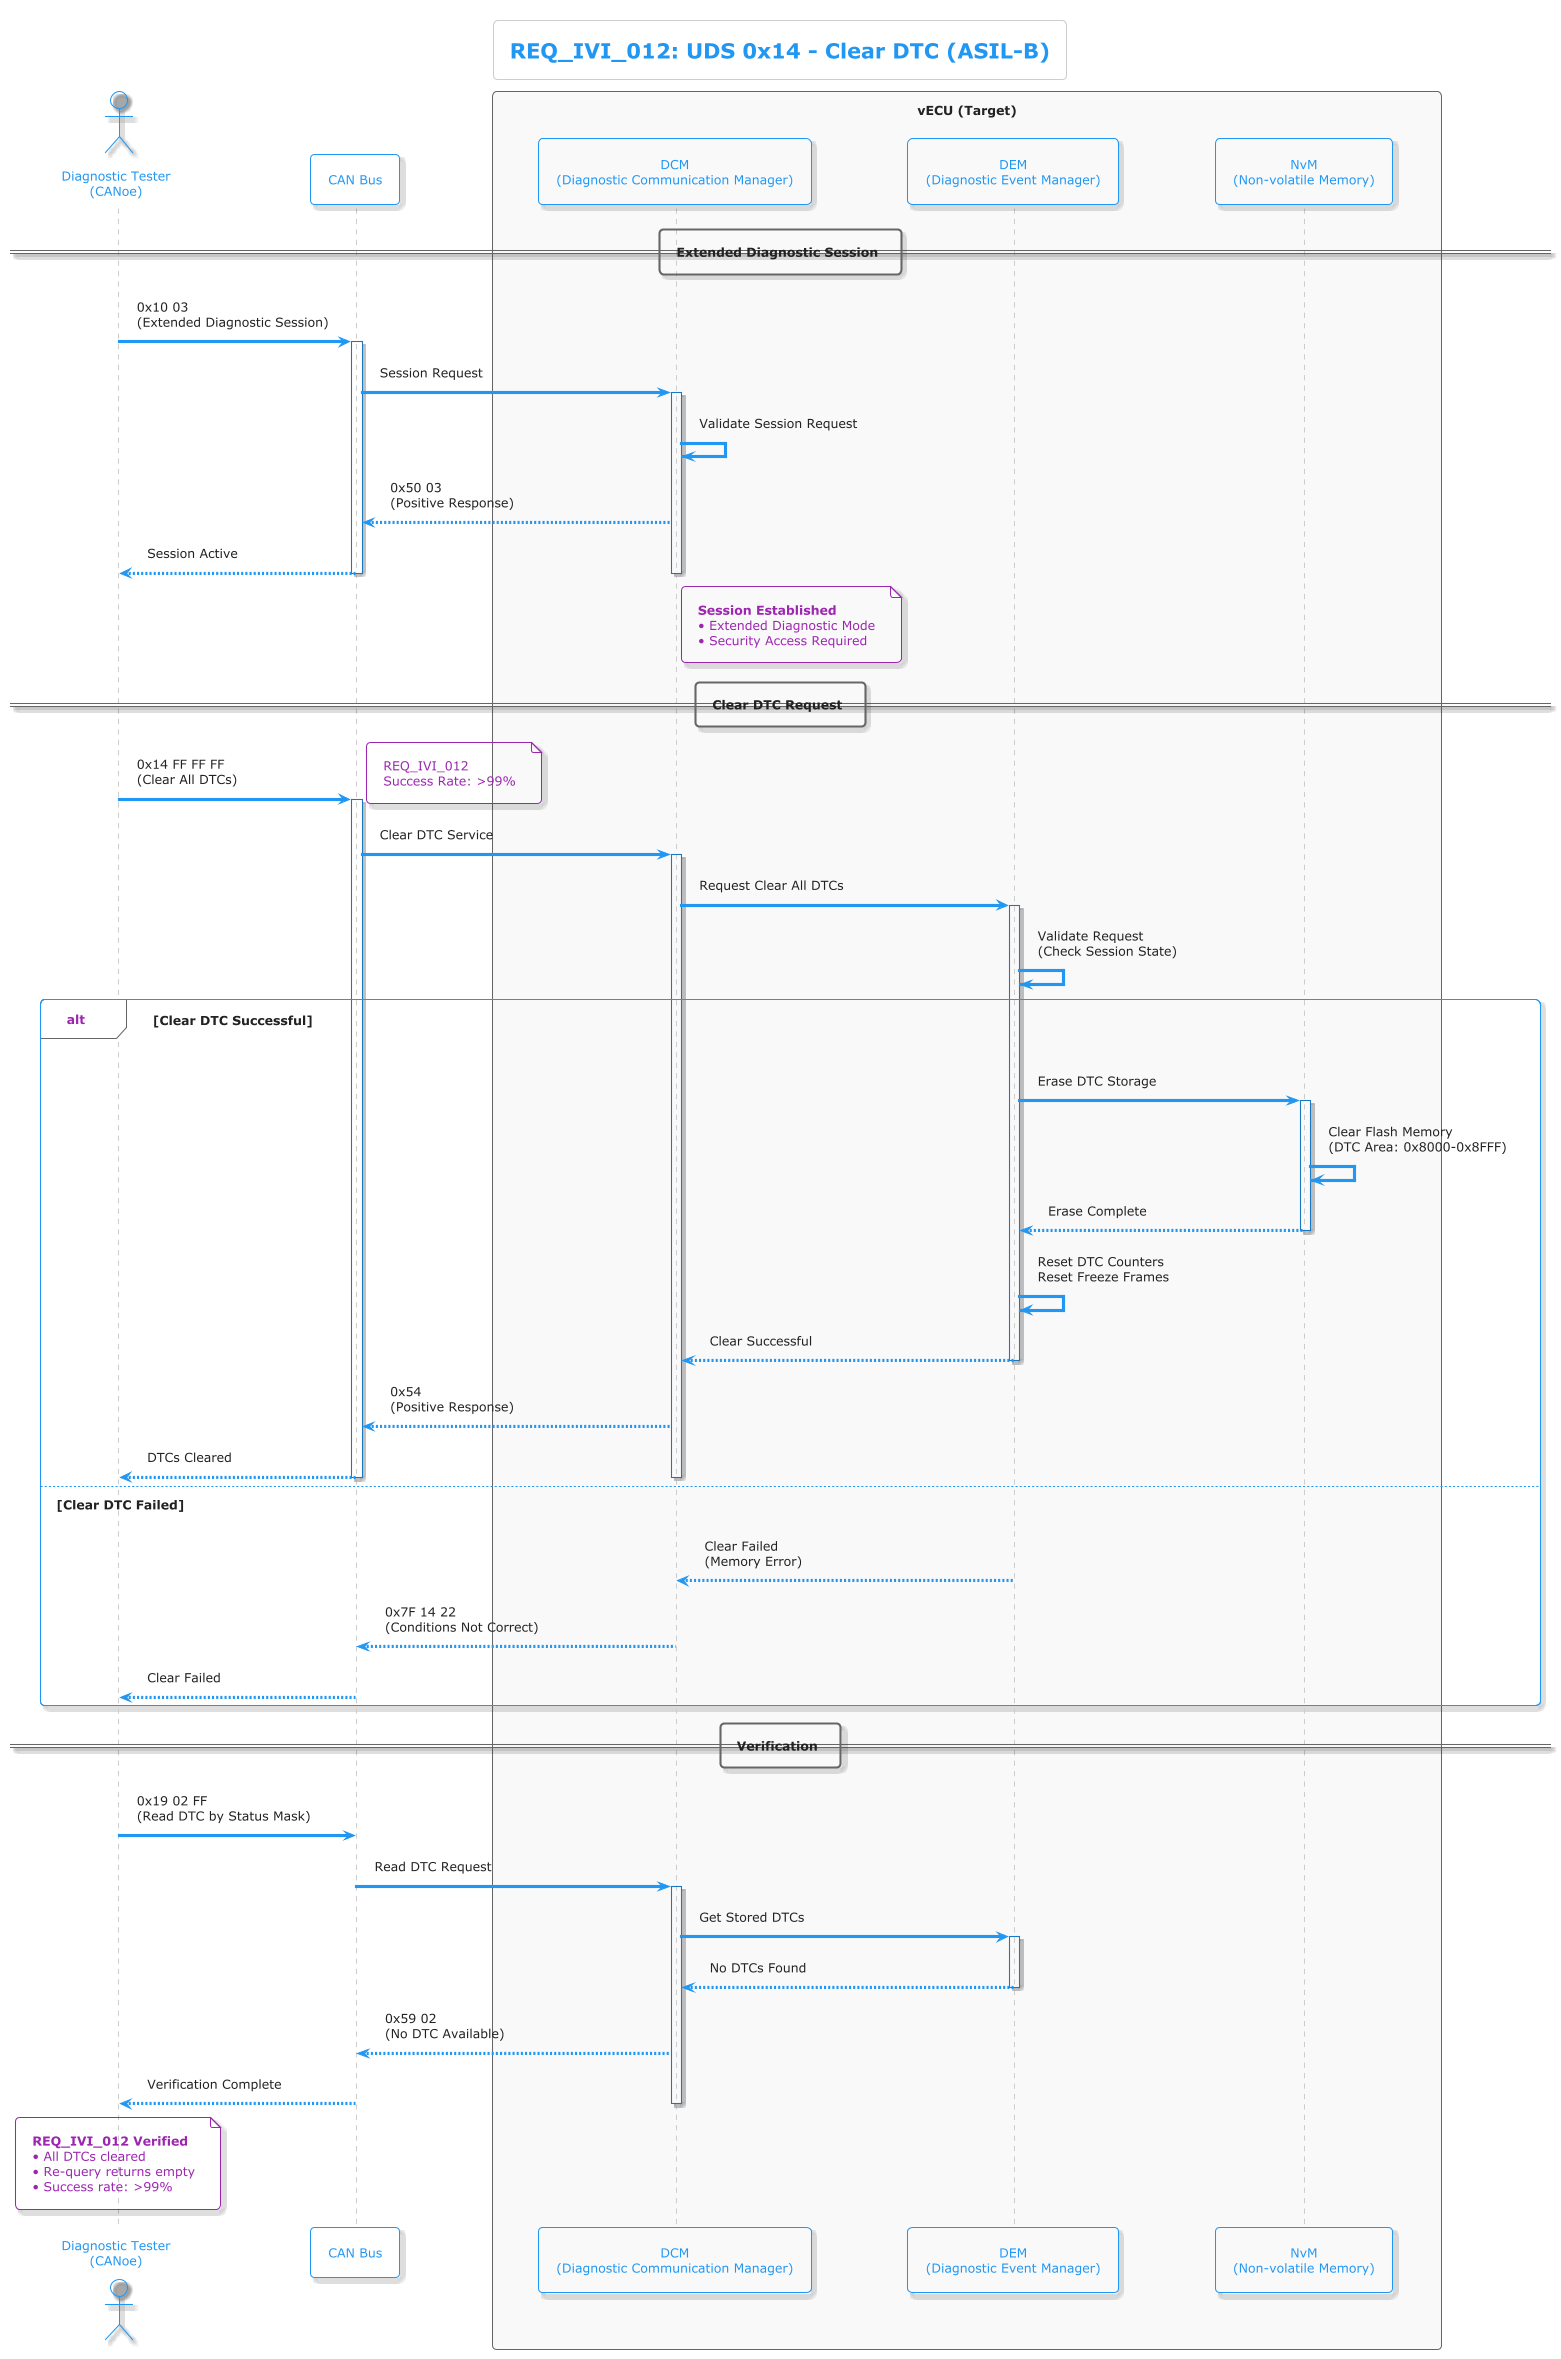

The diagram above was rendered by PlantUML. Its source (embedded in the PNG):
@startuml
!theme materia-outline

title REQ_IVI_012: UDS 0x14 - Clear DTC (ASIL-B)

actor "Diagnostic Tester\n(CANoe)" as Tester
participant "CAN Bus" as CAN
box "vECU (Target)" #f9f9f9
    participant "DCM\n(Diagnostic Communication Manager)" as DCM
    participant "DEM\n(Diagnostic Event Manager)" as DEM
    participant "NvM\n(Non-volatile Memory)" as NVM
end box

== Extended Diagnostic Session ==

Tester -> CAN : 0x10 03\n(Extended Diagnostic Session)
activate CAN
CAN -> DCM : Session Request
activate DCM
DCM -> DCM : Validate Session Request
DCM --> CAN : 0x50 03\n(Positive Response)
CAN --> Tester : Session Active
deactivate DCM
deactivate CAN

note right of DCM
    **Session Established**
    • Extended Diagnostic Mode
    • Security Access Required
end note

== Clear DTC Request ==

Tester -> CAN : 0x14 FF FF FF\n(Clear All DTCs)
activate CAN
note right: REQ_IVI_012\nSuccess Rate: >99%

CAN -> DCM : Clear DTC Service
activate DCM

DCM -> DEM : Request Clear All DTCs
activate DEM

DEM -> DEM : Validate Request\n(Check Session State)

alt Clear DTC Successful
    DEM -> NVM : Erase DTC Storage
    activate NVM
    NVM -> NVM : Clear Flash Memory\n(DTC Area: 0x8000-0x8FFF)
    NVM --> DEM : Erase Complete
    deactivate NVM

    DEM -> DEM : Reset DTC Counters\nReset Freeze Frames
    DEM --> DCM : Clear Successful
    deactivate DEM

    DCM --> CAN : 0x54\n(Positive Response)
    CAN --> Tester : DTCs Cleared
    deactivate DCM
    deactivate CAN

else Clear DTC Failed
    DEM --> DCM : Clear Failed\n(Memory Error)
    deactivate DEM

    DCM --> CAN : 0x7F 14 22\n(Conditions Not Correct)
    CAN --> Tester : Clear Failed
    deactivate DCM
    deactivate CAN
end

== Verification ==

Tester -> CAN : 0x19 02 FF\n(Read DTC by Status Mask)
CAN -> DCM : Read DTC Request
activate DCM
DCM -> DEM : Get Stored DTCs
activate DEM
DEM --> DCM : No DTCs Found
deactivate DEM
DCM --> CAN : 0x59 02\n(No DTC Available)
CAN --> Tester : Verification Complete
deactivate DCM

note over Tester
    **REQ_IVI_012 Verified**
    • All DTCs cleared
    • Re-query returns empty
    • Success rate: >99%
end note

@enduml